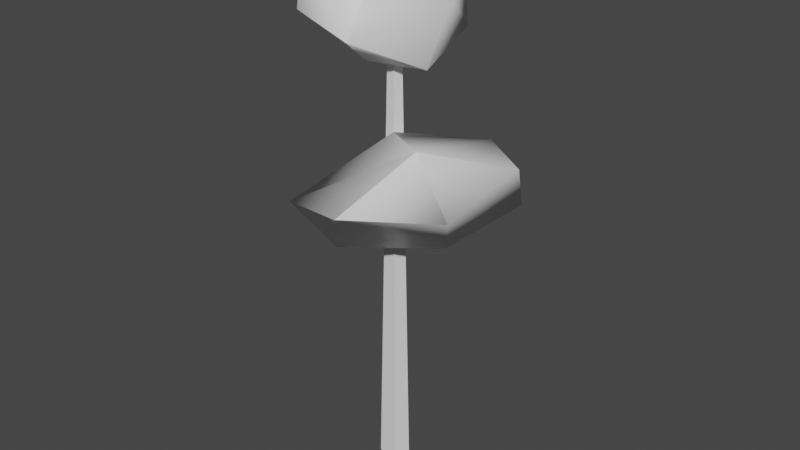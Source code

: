 # Source: pinetree_small.blend  (saved by Blender 3.6.11; exported with 4.5.12 LTS)
import bpy
from mathutils import Matrix  # noqa: F401  (used for matrix-valued properties, if any)

bpy.ops.wm.read_factory_settings(use_empty=True)
scene = bpy.context.scene
scene.name = 'Scene'

# ---- collections
col_collection = bpy.data.collections.new('Collection'); scene.collection.children.link(col_collection)

# ---- materials (node trees are filled in below, after node groups)
mat_leaves = bpy.data.materials.new('Leaves')
mat_leaves.use_transparent_shadow = False
mat_trunk = bpy.data.materials.new('Trunk')
mat_trunk.use_transparent_shadow = False

# ---- material node trees
mat_leaves.use_nodes = True; mat_leaves.node_tree.nodes.clear()
_N = mat_leaves.node_tree.nodes; _L = mat_leaves.node_tree.links
n0 = _N.new('ShaderNodeBsdfPrincipled'); n0.name = 'Principled BSDF'; n0.location = (10, 300)
n0.distribution = 'GGX'
n0.subsurface_method = 'RANDOM_WALK_SKIN'
n0.inputs[3].default_value = 1.45
n0.inputs[27].default_value = (0.0, 0.0, 0.0, 1.0)
n0.inputs[28].default_value = 1.0
n1 = _N.new('ShaderNodeOutputMaterial'); n1.name = 'Material Output'; n1.location = (300, 300)
_L.new(n0.outputs[0], n1.inputs[0])
n1.is_active_output = True
mat_trunk.use_nodes = True; mat_trunk.node_tree.nodes.clear()
_N = mat_trunk.node_tree.nodes; _L = mat_trunk.node_tree.links
n0 = _N.new('ShaderNodeBsdfPrincipled'); n0.name = 'Principled BSDF'; n0.location = (10, 300)
n0.distribution = 'GGX'
n0.subsurface_method = 'RANDOM_WALK_SKIN'
n0.inputs[3].default_value = 1.45
n0.inputs[27].default_value = (0.0, 0.0, 0.0, 1.0)
n0.inputs[28].default_value = 1.0
n1 = _N.new('ShaderNodeOutputMaterial'); n1.name = 'Material Output'; n1.location = (300, 300)
_L.new(n0.outputs[0], n1.inputs[0])
n1.is_active_output = True

# ---- world
world_world = bpy.data.worlds.new('World'); scene.world = world_world
world_world.use_nodes = True; world_world.node_tree.nodes.clear()
_N = world_world.node_tree.nodes; _L = world_world.node_tree.links
n0 = _N.new('ShaderNodeOutputWorld'); n0.name = 'World Output'; n0.location = (300, 300)
n1 = _N.new('ShaderNodeBackground'); n1.name = 'Background'; n1.location = (10, 300)
n1.inputs[0].default_value = (0.05088, 0.05088, 0.05088, 1.0)
_L.new(n1.outputs[0], n0.inputs[0])
n0.is_active_output = True
world_world.color = (0.05088, 0.05088, 0.05088)
world_world.use_sun_shadow = False
world_world.sun_shadow_jitter_overblur = 0.0

# ---- meshes
me_untitled = bpy.data.meshes.new('Untitled')
me_untitled.from_pydata([(0.2812, 2.758, 1.058), (0.7464, 3.315, 0.6486), (-0.497, 2.568, 0.7686), (0.9668, 2.734, 0.5379), (0.1566, 3.178, 0.2072), (-0.2389, 2.11, 0.4879), (1.216, 3.071, -0.02686), (-0.5317, 2.575, 0.03686), (0.5766, 2.191, 0.04603), (0.651, 3.038, -0.4445), (-0.4358, 2.043, -0.2145), (0.9101, 2.474, -0.5622), (0.09642, 2.449, -0.741), (0.02441, 4.278, 0.04483), (-0.03515, 4.278, 0.04018), (0.05283, 4.278, -0.01215), (-0.04519, 4.278, -0.02444), (0.003102, 4.278, -0.04841), (0.06174, -0.2, 0.09638), (-0.09911, -0.2, 0.1063), (0.1256, -0.2, -0.04193), (-0.09837, -0.2, -0.06093), (0.01016, -0.2, -0.09983), (-0.7115, 4.062, 0.3734), (-0.06962, 3.938, 0.495), (-0.8887, 4.649, 0.07935), (-0.2225, 3.663, 0.1017), (-0.07875, 4.431, 0.1566), (-0.8765, 4.411, -0.332), (0.3299, 3.678, 0.003483), (-0.4946, 4.829, -0.3126), (-0.3389, 3.925, -0.4953), (0.3657, 4.172, -0.2605), (-0.5852, 4.686, -0.7569), (0.2374, 3.875, -0.6459), (0.06841, 4.503, -0.7844)], [], [(8, 10, 11), (10, 12, 11), (8, 5, 10), (12, 9, 11), (2, 7, 10), (10, 7, 12), (12, 4, 9), (9, 6, 11), (11, 3, 8), (6, 3, 11), (8, 0, 5), (9, 1, 6), (7, 4, 12), (5, 2, 10), (7, 2, 4), (4, 1, 9), (6, 1, 3), (3, 0, 8), (5, 0, 2), (4, 2, 1), (2, 0, 1), (1, 0, 3), (15, 20, 22, 17), (14, 16, 21, 19), (14, 19, 18, 13), (13, 18, 20, 15), (16, 17, 22, 21), (31, 33, 34), (33, 35, 34), (31, 28, 33), (35, 32, 34), (25, 30, 33), (33, 30, 35), (35, 27, 32), (32, 29, 34), (34, 26, 31), (29, 26, 34), (31, 23, 28), (32, 24, 29), (30, 27, 35), (28, 25, 33), (30, 25, 27), (27, 24, 32), (29, 24, 26), (26, 23, 31), (28, 23, 25), (27, 25, 24), (25, 23, 24), (24, 23, 26)])
me_untitled.polygons.foreach_set('material_index', [0, 0, 0, 0, 0, 0, 0, 0, 0, 0, 0, 0, 0, 0, 0, 0, 0, 0, 0, 0, 0, 0, 1, 1, 1, 1, 1, 0, 0, 0, 0, 0, 0, 0, 0, 0, 0, 0, 0, 0, 0, 0, 0, 0, 0, 0, 0, 0, 0])
me_untitled.materials.append(mat_leaves)
me_untitled.materials.append(mat_trunk)
me_untitled.update()
me_untitled.normals_split_custom_set([tuple(v) for v in zip(*[iter([0.4221, -0.8097, 0.4077, -0.3332, -0.9315, -0.1461, 0.7238, -0.5343, -0.4365, -0.3995, -0.8644, -0.3053, -0.246, -0.2077, -0.9468, 0.637, -0.4692, -0.6117, 0.576, -0.7779, 0.2511, -0.121, -0.7264, 0.6766, -0.2667, -0.9293, -0.2554, -0.4715, 0.1509, -0.8689, 0.2627, 0.7831, -0.5637, 0.5544, -0.2148, -0.804, -0.9205, -0.03514, 0.3892, -0.8742, 0.3535, -0.3327, -0.5868, -0.581, -0.564, -0.6722, -0.519, -0.528, -0.865, 0.4598, -0.201, -0.2903, 0.3049, -0.9071, -0.4013, 0.2455, -0.8824, -0.4332, 0.8827, -0.1824, 0.3485, 0.7539, -0.557, 0.1426, 0.7299, -0.6685, 0.8052, 0.5527, -0.2148, 0.4303, -0.2881, -0.8555, 0.4944, -0.6695, -0.5544, 0.7647, -0.4543, 0.4571, 0.04615, -0.9738, 0.2227, 0.9945, 0.102, -0.02544, 0.7642, -0.46, 0.452, 0.5101, -0.6305, -0.5849, 0.3863, -0.9175, -0.0942, 0.1764, -0.7236, 0.6673, -0.228, -0.8847, 0.4066, 0.08067, 0.6804, -0.7284, 0.2872, 0.9566, -0.04942, 0.6923, 0.6654, -0.2792, -0.9077, 0.368, -0.2015, -0.4017, 0.8948, -0.195, -0.3631, 0.2622, -0.8941, -0.1799, -0.8331, 0.5231, -0.779, -0.3152, 0.542, -0.3642, -0.8616, -0.3535, -0.8045, 0.3053, -0.5094, -0.9476, 0.07583, 0.3102, -0.2114, 0.7983, -0.564, -0.7228, 0.5825, -0.3719, 0.2907, 0.9563, -0.03249, 0.06829, 0.6715, -0.7379, 0.9622, 0.2513, -0.1044, 0.626, 0.7435, 0.2353, 0.8282, -0.4331, 0.3557, 0.9487, -0.2797, 0.1475, 0.1567, -0.7364, 0.6581, 0.341, -0.9357, -0.0909, -0.1345, -0.9145, 0.3815, 0.318, -0.7151, 0.6225, -0.7353, -0.4153, 0.5357, -0.1469, 0.9188, -0.3664, -0.9432, 0.332, -0.008445, -0.1079, 0.9642, 0.2421, -0.8095, 0.5822, -0.07642, -0.5395, 0.2885, 0.791, -0.2317, 0.9379, 0.2581, 0.4574, 0.4439, 0.7706, 0.2134, 0.4163, 0.8838, 0.7807, -0.5592, 0.279, 0.4952, 0.01229, -0.8687, 0.4952, 0.01229, -0.8687, 0.4952, 0.01229, -0.8687, 0.4952, 0.01229, -0.8687, -0.9991, 0.0132, 0.04011, -0.9991, 0.0132, 0.04011, -0.9991, 0.0132, 0.04011, -0.9991, 0.0132, 0.04011, 0.02388, 0.01306, 0.9996, 0.02388, 0.01306, 0.9996, 0.02388, 0.01306, 0.9996, 0.02388, 0.01306, 0.9996, 0.9041, 0.01215, 0.4272, 0.9041, 0.01215, 0.4272, 0.9041, 0.01215, 0.4272, 0.9041, 0.01215, 0.4272, -0.3721, 0.01103, -0.9281, -0.3721, 0.01103, -0.9281, -0.3721, 0.01103, -0.9281, -0.3721, 0.01103, -0.9281, -0.6085, -0.7339, -0.302, -0.5986, 0.06968, -0.798, 0.259, -0.7077, -0.6574, -0.4741, 0.1923, -0.8592, 0.4281, 0.4138, -0.8034, 0.3851, -0.5626, -0.7316, -0.4208, -0.8247, -0.3779, -0.9562, -0.2812, -0.0819, -0.4958, 0.03804, -0.8676, 0.5046, 0.7062, -0.4966, 0.9688, 0.138, 0.206, 0.6402, -0.3611, -0.6781, -0.651, 0.7327, 0.1981, 0.101, 0.9949, -0.002134, -0.1969, 0.516, -0.8336, -0.2173, 0.6033, -0.7674, 0.07882, 0.9831, 0.1655, 0.6961, 0.5953, -0.4014, 0.5993, 0.6733, -0.4331, 0.4936, 0.7063, 0.5075, 0.98, 0.04889, 0.1927, 0.9612, 0.2603, 0.0909, 0.8014, -0.5201, 0.2955, 0.5821, -0.2552, -0.772, 0.1675, -0.5057, -0.8463, -0.2911, -0.9567, 0.007445, -0.729, -0.3883, -0.5637, 0.4705, -0.8767, 0.1001, -0.2913, -0.9566, -0.0002224, 0.2185, -0.5007, -0.8376, -0.3429, -0.6008, -0.7221, -0.8312, -0.5511, -0.0735, -0.909, -0.1585, -0.3854, 0.9479, 0.3183, 0.01133, 0.7303, 0.0314, 0.6824, 0.8701, -0.3662, 0.33, 0.006347, 0.9954, 0.09583, 0.522, 0.6843, 0.5092, 0.6325, 0.6461, -0.4272, -0.9388, -0.2182, -0.2667, -0.8714, 0.4799, 0.1015, -0.4254, 0.1733, -0.8883, 0.2206, 0.9631, -0.1541, -0.5397, 0.8112, 0.2252, 0.7919, 0.5781, 0.1968, 0.3271, 0.9336, 0.1462, 0.7198, 0.02366, 0.6937, 0.9441, 0.3295, -0.002161, 0.6033, -0.7822, 0.1552, 0.5376, -0.4175, 0.7326, -0.1834, -0.9821, -0.04286, 0.1008, -0.9927, -0.06565, -0.8404, -0.5344, -0.08996, -0.3741, -0.5653, -0.7352, -0.8732, -0.2466, -0.4204, -0.7395, -0.6669, -0.09153, -0.9109, 0.4119, 0.02547, 0.7548, 0.5024, 0.4218, -0.1624, 0.9666, 0.1984, 0.3791, 0.3199, 0.8683, 0.08951, 0.9354, 0.3421, -0.5804, 0.3725, 0.7241, 0.3034, 0.4217, 0.8545, -0.07977, -0.4919, 0.867, -0.2704, -0.3057, 0.9129, -0.2262, -0.9555, -0.1895])] * 3)])

# ---- objects
ob_untitled = bpy.data.objects.new('Untitled', me_untitled)

# ---- transforms, parenting, visibility, modifiers, constraints
ob_untitled.location = (0.0, 0.0, 0.0)
ob_untitled.rotation_euler = (1.571, -0.0, 0.0)

# ---- collection membership
col_collection.objects.link(ob_untitled)

# ---- scene / render settings (as saved in the file)
scene.frame_start = 1; scene.frame_end = 250; scene.frame_set(1)
scene.render.engine = 'BLENDER_EEVEE_NEXT'
scene.cycles.sampling_pattern = 'TABULATED_SOBOL'
scene.view_settings.view_transform = 'Filmic'
bpy.context.view_layer.update()

# ---- added for rendering (the .blend has no active camera and no usable light): camera, sun
cam_auto = bpy.data.cameras.new('AutoCamera')
cam_auto.lens = 50.0
cam_auto.sensor_width = 36.0
cam_auto.clip_end = 1000.0
ob_auto_camera = bpy.data.objects.new('AutoCamera', cam_auto)
scene.collection.objects.link(ob_auto_camera)
ob_auto_camera.location = (5.48833, -6.52648, 6.57419)
ob_auto_camera.rotation_euler = (1.09748, -7.21219e-08, 0.694738)
scene.camera = ob_auto_camera
light_auto_sun = bpy.data.lights.new('AutoSun', 'SUN')
light_auto_sun.energy = 3.0
light_auto_sun.angle = 0.0523599
ob_auto_sun = bpy.data.objects.new('AutoSun', light_auto_sun)
scene.collection.objects.link(ob_auto_sun)
ob_auto_sun.rotation_euler = (0.872665, 0.174533, 0.523599)
bpy.context.view_layer.update()
